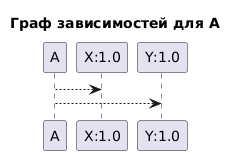

The diagram above was rendered by PlantUML. Its source (embedded in the PNG):
@startuml
title Граф зависимостей для A
"A" --> "X:1.0"
"A" --> "Y:1.0"
@enduml